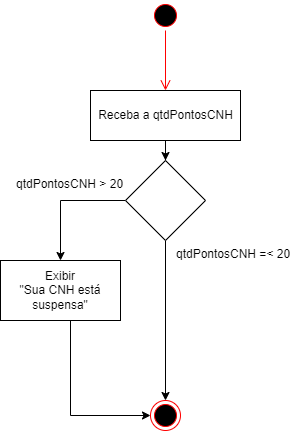

The diagram above was exported from draw.io. Its source (the exported page's mxGraphModel, read from the mxfile embedded in the PNG):
<mxGraphModel dx="868" dy="450" grid="1" gridSize="10" guides="1" tooltips="1" connect="1" arrows="1" fold="1" page="1" pageScale="1" pageWidth="827" pageHeight="1169" math="0" shadow="0">
  <root>
    <mxCell id="0" />
    <mxCell id="1" parent="0" />
    <mxCell id="D-pBrBbmQaEiJj8EbyO1-1" value="" style="ellipse;html=1;shape=startState;fillColor=#000000;strokeColor=#ff0000;" vertex="1" parent="1">
      <mxGeometry x="350" y="20" width="30" height="30" as="geometry" />
    </mxCell>
    <mxCell id="D-pBrBbmQaEiJj8EbyO1-2" value="" style="edgeStyle=orthogonalEdgeStyle;html=1;verticalAlign=bottom;endArrow=open;endSize=8;strokeColor=#ff0000;rounded=0;" edge="1" source="D-pBrBbmQaEiJj8EbyO1-1" parent="1">
      <mxGeometry relative="1" as="geometry">
        <mxPoint x="365" y="110" as="targetPoint" />
      </mxGeometry>
    </mxCell>
    <mxCell id="D-pBrBbmQaEiJj8EbyO1-3" value="" style="ellipse;html=1;shape=endState;fillColor=#000000;strokeColor=#ff0000;" vertex="1" parent="1">
      <mxGeometry x="350" y="420" width="30" height="30" as="geometry" />
    </mxCell>
    <mxCell id="D-pBrBbmQaEiJj8EbyO1-8" value="" style="edgeStyle=orthogonalEdgeStyle;rounded=0;orthogonalLoop=1;jettySize=auto;html=1;" edge="1" parent="1" source="D-pBrBbmQaEiJj8EbyO1-4" target="D-pBrBbmQaEiJj8EbyO1-7">
      <mxGeometry relative="1" as="geometry" />
    </mxCell>
    <mxCell id="D-pBrBbmQaEiJj8EbyO1-4" value="Receba a qtdPontosCNH" style="html=1;" vertex="1" parent="1">
      <mxGeometry x="290" y="110" width="150" height="50" as="geometry" />
    </mxCell>
    <mxCell id="D-pBrBbmQaEiJj8EbyO1-17" style="edgeStyle=orthogonalEdgeStyle;rounded=0;orthogonalLoop=1;jettySize=auto;html=1;entryX=0;entryY=0.5;entryDx=0;entryDy=0;" edge="1" parent="1" source="D-pBrBbmQaEiJj8EbyO1-5" target="D-pBrBbmQaEiJj8EbyO1-3">
      <mxGeometry relative="1" as="geometry">
        <Array as="points">
          <mxPoint x="270" y="435" />
        </Array>
      </mxGeometry>
    </mxCell>
    <mxCell id="D-pBrBbmQaEiJj8EbyO1-5" value="Exibir&lt;br&gt;&quot;Sua CNH está suspensa&quot;" style="whiteSpace=wrap;html=1;" vertex="1" parent="1">
      <mxGeometry x="200" y="280" width="120" height="60" as="geometry" />
    </mxCell>
    <mxCell id="D-pBrBbmQaEiJj8EbyO1-10" style="edgeStyle=orthogonalEdgeStyle;rounded=0;orthogonalLoop=1;jettySize=auto;html=1;entryX=0.5;entryY=0;entryDx=0;entryDy=0;" edge="1" parent="1" source="D-pBrBbmQaEiJj8EbyO1-7" target="D-pBrBbmQaEiJj8EbyO1-5">
      <mxGeometry relative="1" as="geometry" />
    </mxCell>
    <mxCell id="D-pBrBbmQaEiJj8EbyO1-16" style="edgeStyle=orthogonalEdgeStyle;rounded=0;orthogonalLoop=1;jettySize=auto;html=1;" edge="1" parent="1" source="D-pBrBbmQaEiJj8EbyO1-7" target="D-pBrBbmQaEiJj8EbyO1-3">
      <mxGeometry relative="1" as="geometry" />
    </mxCell>
    <mxCell id="D-pBrBbmQaEiJj8EbyO1-7" value="" style="rhombus;whiteSpace=wrap;html=1;" vertex="1" parent="1">
      <mxGeometry x="325" y="180" width="80" height="80" as="geometry" />
    </mxCell>
    <mxCell id="D-pBrBbmQaEiJj8EbyO1-13" value="qtdPontosCNH &gt; 20" style="text;strokeColor=none;fillColor=none;align=left;verticalAlign=top;spacingLeft=4;spacingRight=4;overflow=hidden;rotatable=0;points=[[0,0.5],[1,0.5]];portConstraint=eastwest;" vertex="1" parent="1">
      <mxGeometry x="210" y="190" width="120" height="30" as="geometry" />
    </mxCell>
    <mxCell id="D-pBrBbmQaEiJj8EbyO1-20" value="qtdPontosCNH =&lt; 20" style="text;strokeColor=none;fillColor=none;align=left;verticalAlign=top;spacingLeft=4;spacingRight=4;overflow=hidden;rotatable=0;points=[[0,0.5],[1,0.5]];portConstraint=eastwest;" vertex="1" parent="1">
      <mxGeometry x="370" y="260" width="130" height="30" as="geometry" />
    </mxCell>
  </root>
</mxGraphModel>